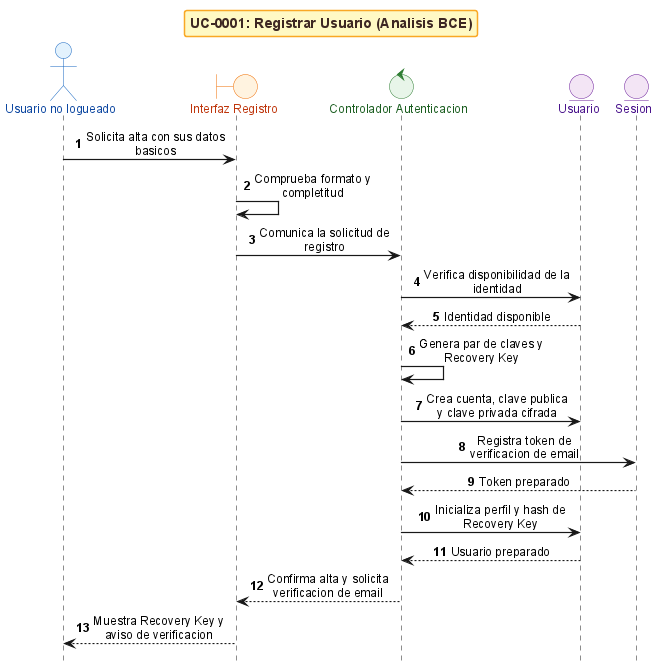

The diagram above was rendered by PlantUML. Its source (embedded in the PNG):
@startuml
!include _sequence-bce-style.puml

title UC-0001: Registrar Usuario (Analisis BCE)

actor "Usuario no logueado" as Actor
boundary "Interfaz Registro" as BR
control "Controlador Autenticacion" as CR
entity "Usuario" as EU
entity "Sesion" as ES

Actor -> BR : Solicita alta con sus datos basicos
BR -> BR : Comprueba formato y completitud
BR -> CR : Comunica la solicitud de registro
CR -> EU : Verifica disponibilidad de la identidad
EU --> CR : Identidad disponible
CR -> CR : Genera par de claves y Recovery Key
CR -> EU : Crea cuenta, clave publica y clave privada cifrada
CR -> ES : Registra token de verificacion de email
ES --> CR : Token preparado
CR -> EU : Inicializa perfil y hash de Recovery Key
EU --> CR : Usuario preparado
CR --> BR : Confirma alta y solicita verificacion de email
BR --> Actor : Muestra Recovery Key y aviso de verificacion

@enduml